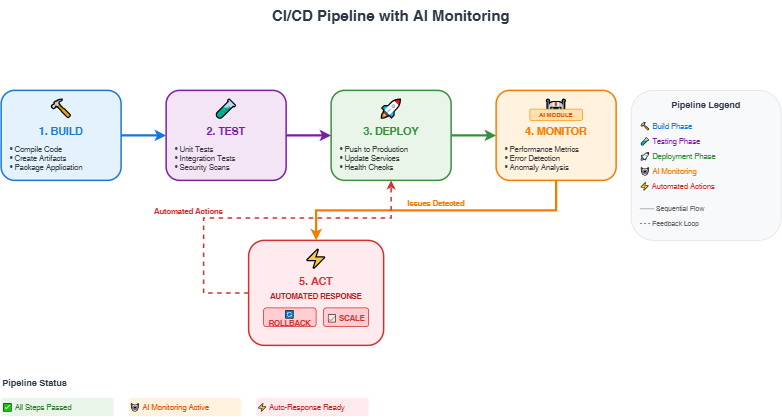

The diagram above was exported from draw.io. Its source (the exported page's mxGraphModel, read from the mxfile embedded in the PNG):
<mxGraphModel dx="1141" dy="748" grid="1" gridSize="10" guides="1" tooltips="1" connect="1" arrows="1" fold="1" page="1" pageScale="1" pageWidth="850" pageHeight="1100" math="0" shadow="0">
  <root>
    <mxCell id="0" />
    <mxCell id="1" parent="0" />
    <mxCell id="J58xxO_LF-J5JlDVuOX5-1" value="CI/CD Pipeline with AI Monitoring" style="text;html=1;strokeColor=none;fillColor=none;align=center;verticalAlign=middle;whiteSpace=wrap;rounded=0;fontSize=20;fontStyle=1;fontColor=#2D3748;" vertex="1" parent="1">
      <mxGeometry x="400" y="30" width="400" height="40" as="geometry" />
    </mxCell>
    <mxCell id="J58xxO_LF-J5JlDVuOX5-2" value="" style="rounded=1;whiteSpace=wrap;html=1;fillColor=#E3F2FD;strokeColor=#1976D2;strokeWidth=2;" vertex="1" parent="1">
      <mxGeometry x="80" y="150" width="160" height="120" as="geometry" />
    </mxCell>
    <mxCell id="J58xxO_LF-J5JlDVuOX5-3" value="🔨" style="text;html=1;strokeColor=none;fillColor=none;align=center;verticalAlign=middle;whiteSpace=wrap;fontSize=24;" vertex="1" parent="1">
      <mxGeometry x="140" y="160" width="40" height="30" as="geometry" />
    </mxCell>
    <mxCell id="J58xxO_LF-J5JlDVuOX5-4" value="1. BUILD" style="text;html=1;strokeColor=none;fillColor=none;align=center;verticalAlign=middle;whiteSpace=wrap;fontSize=14;fontStyle=1;fontColor=#1976D2;" vertex="1" parent="1">
      <mxGeometry x="80" y="195" width="160" height="20" as="geometry" />
    </mxCell>
    <mxCell id="J58xxO_LF-J5JlDVuOX5-5" value="• Compile Code&lt;br&gt;• Create Artifacts&lt;br&gt;• Package Application" style="text;html=1;strokeColor=none;fillColor=none;align=left;verticalAlign=middle;whiteSpace=wrap;fontSize=10;fontColor=#424242;" vertex="1" parent="1">
      <mxGeometry x="90" y="220" width="140" height="40" as="geometry" />
    </mxCell>
    <mxCell id="J58xxO_LF-J5JlDVuOX5-6" value="" style="rounded=1;whiteSpace=wrap;html=1;fillColor=#F3E5F5;strokeColor=#7B1FA2;strokeWidth=2;" vertex="1" parent="1">
      <mxGeometry x="300" y="150" width="160" height="120" as="geometry" />
    </mxCell>
    <mxCell id="J58xxO_LF-J5JlDVuOX5-7" value="🧪" style="text;html=1;strokeColor=none;fillColor=none;align=center;verticalAlign=middle;whiteSpace=wrap;fontSize=24;" vertex="1" parent="1">
      <mxGeometry x="360" y="160" width="40" height="30" as="geometry" />
    </mxCell>
    <mxCell id="J58xxO_LF-J5JlDVuOX5-8" value="2. TEST" style="text;html=1;strokeColor=none;fillColor=none;align=center;verticalAlign=middle;whiteSpace=wrap;fontSize=14;fontStyle=1;fontColor=#7B1FA2;" vertex="1" parent="1">
      <mxGeometry x="300" y="195" width="160" height="20" as="geometry" />
    </mxCell>
    <mxCell id="J58xxO_LF-J5JlDVuOX5-9" value="• Unit Tests&lt;br&gt;• Integration Tests&lt;br&gt;• Security Scans" style="text;html=1;strokeColor=none;fillColor=none;align=left;verticalAlign=middle;whiteSpace=wrap;fontSize=10;fontColor=#424242;" vertex="1" parent="1">
      <mxGeometry x="310" y="220" width="140" height="40" as="geometry" />
    </mxCell>
    <mxCell id="J58xxO_LF-J5JlDVuOX5-10" value="" style="rounded=1;whiteSpace=wrap;html=1;fillColor=#E8F5E8;strokeColor=#388E3C;strokeWidth=2;" vertex="1" parent="1">
      <mxGeometry x="520" y="150" width="160" height="120" as="geometry" />
    </mxCell>
    <mxCell id="J58xxO_LF-J5JlDVuOX5-11" value="🚀" style="text;html=1;strokeColor=none;fillColor=none;align=center;verticalAlign=middle;whiteSpace=wrap;fontSize=24;" vertex="1" parent="1">
      <mxGeometry x="580" y="160" width="40" height="30" as="geometry" />
    </mxCell>
    <mxCell id="J58xxO_LF-J5JlDVuOX5-12" value="3. DEPLOY" style="text;html=1;strokeColor=none;fillColor=none;align=center;verticalAlign=middle;whiteSpace=wrap;fontSize=14;fontStyle=1;fontColor=#388E3C;" vertex="1" parent="1">
      <mxGeometry x="520" y="195" width="160" height="20" as="geometry" />
    </mxCell>
    <mxCell id="J58xxO_LF-J5JlDVuOX5-13" value="• Push to Production&lt;br&gt;• Update Services&lt;br&gt;• Health Checks" style="text;html=1;strokeColor=none;fillColor=none;align=left;verticalAlign=middle;whiteSpace=wrap;fontSize=10;fontColor=#424242;" vertex="1" parent="1">
      <mxGeometry x="530" y="220" width="140" height="40" as="geometry" />
    </mxCell>
    <mxCell id="J58xxO_LF-J5JlDVuOX5-14" value="" style="rounded=1;whiteSpace=wrap;html=1;fillColor=#FFF3E0;strokeColor=#F57C00;strokeWidth=2;" vertex="1" parent="1">
      <mxGeometry x="740" y="150" width="160" height="120" as="geometry" />
    </mxCell>
    <mxCell id="J58xxO_LF-J5JlDVuOX5-15" value="🤖" style="text;html=1;strokeColor=none;fillColor=none;align=center;verticalAlign=middle;whiteSpace=wrap;fontSize=24;" vertex="1" parent="1">
      <mxGeometry x="800" y="160" width="40" height="30" as="geometry" />
    </mxCell>
    <mxCell id="J58xxO_LF-J5JlDVuOX5-16" value="4. MONITOR" style="text;html=1;strokeColor=none;fillColor=none;align=center;verticalAlign=middle;whiteSpace=wrap;fontSize=14;fontStyle=1;fontColor=#F57C00;" vertex="1" parent="1">
      <mxGeometry x="740" y="195" width="160" height="20" as="geometry" />
    </mxCell>
    <mxCell id="J58xxO_LF-J5JlDVuOX5-17" value="AI MODULE" style="text;html=1;strokeColor=#FF9800;fillColor=#FFE0B2;align=center;verticalAlign=middle;whiteSpace=wrap;fontSize=8;fontStyle=1;rounded=1;fontColor=#E65100;" vertex="1" parent="1">
      <mxGeometry x="785" y="175" width="70" height="15" as="geometry" />
    </mxCell>
    <mxCell id="J58xxO_LF-J5JlDVuOX5-18" value="• Performance Metrics&lt;br&gt;• Error Detection&lt;br&gt;• Anomaly Analysis" style="text;html=1;strokeColor=none;fillColor=none;align=left;verticalAlign=middle;whiteSpace=wrap;fontSize=10;fontColor=#424242;" vertex="1" parent="1">
      <mxGeometry x="750" y="220" width="140" height="40" as="geometry" />
    </mxCell>
    <mxCell id="J58xxO_LF-J5JlDVuOX5-19" value="" style="rounded=1;whiteSpace=wrap;html=1;fillColor=#FFEBEE;strokeColor=#D32F2F;strokeWidth=2;" vertex="1" parent="1">
      <mxGeometry x="410" y="350" width="180" height="140" as="geometry" />
    </mxCell>
    <mxCell id="J58xxO_LF-J5JlDVuOX5-20" value="⚡" style="text;html=1;strokeColor=none;fillColor=none;align=center;verticalAlign=middle;whiteSpace=wrap;fontSize=24;" vertex="1" parent="1">
      <mxGeometry x="480" y="360" width="40" height="30" as="geometry" />
    </mxCell>
    <mxCell id="J58xxO_LF-J5JlDVuOX5-21" value="5. ACT" style="text;html=1;strokeColor=none;fillColor=none;align=center;verticalAlign=middle;whiteSpace=wrap;fontSize=14;fontStyle=1;fontColor=#D32F2F;" vertex="1" parent="1">
      <mxGeometry x="410" y="395" width="180" height="20" as="geometry" />
    </mxCell>
    <mxCell id="J58xxO_LF-J5JlDVuOX5-22" value="AUTOMATED RESPONSE" style="text;html=1;strokeColor=none;fillColor=none;align=center;verticalAlign=middle;whiteSpace=wrap;fontSize=10;fontStyle=1;fontColor=#B71C1C;" vertex="1" parent="1">
      <mxGeometry x="410" y="415" width="180" height="15" as="geometry" />
    </mxCell>
    <mxCell id="J58xxO_LF-J5JlDVuOX5-23" value="🔄 ROLLBACK" style="rounded=1;whiteSpace=wrap;html=1;fillColor=#FFCDD2;strokeColor=#D32F2F;fontSize=10;fontStyle=1;fontColor=#D32F2F;" vertex="1" parent="1">
      <mxGeometry x="430" y="440" width="70" height="25" as="geometry" />
    </mxCell>
    <mxCell id="J58xxO_LF-J5JlDVuOX5-24" value="📈 SCALE" style="rounded=1;whiteSpace=wrap;html=1;fillColor=#FFCDD2;strokeColor=#D32F2F;fontSize=10;fontStyle=1;fontColor=#D32F2F;" vertex="1" parent="1">
      <mxGeometry x="510" y="440" width="60" height="25" as="geometry" />
    </mxCell>
    <mxCell id="J58xxO_LF-J5JlDVuOX5-25" value="" style="endArrow=classic;html=1;rounded=0;strokeWidth=3;strokeColor=#1976D2;exitX=1;exitY=0.5;exitDx=0;exitDy=0;entryX=0;entryY=0.5;entryDx=0;entryDy=0;" edge="1" parent="1" source="J58xxO_LF-J5JlDVuOX5-2" target="J58xxO_LF-J5JlDVuOX5-6">
      <mxGeometry width="50" height="50" relative="1" as="geometry">
        <mxPoint x="250" y="210" as="sourcePoint" />
        <mxPoint x="300" y="210" as="targetPoint" />
      </mxGeometry>
    </mxCell>
    <mxCell id="J58xxO_LF-J5JlDVuOX5-26" value="" style="endArrow=classic;html=1;rounded=0;strokeWidth=3;strokeColor=#7B1FA2;exitX=1;exitY=0.5;exitDx=0;exitDy=0;entryX=0;entryY=0.5;entryDx=0;entryDy=0;" edge="1" parent="1" source="J58xxO_LF-J5JlDVuOX5-6" target="J58xxO_LF-J5JlDVuOX5-10">
      <mxGeometry width="50" height="50" relative="1" as="geometry">
        <mxPoint x="470" y="210" as="sourcePoint" />
        <mxPoint x="520" y="210" as="targetPoint" />
      </mxGeometry>
    </mxCell>
    <mxCell id="J58xxO_LF-J5JlDVuOX5-27" value="" style="endArrow=classic;html=1;rounded=0;strokeWidth=3;strokeColor=#388E3C;exitX=1;exitY=0.5;exitDx=0;exitDy=0;entryX=0;entryY=0.5;entryDx=0;entryDy=0;" edge="1" parent="1" source="J58xxO_LF-J5JlDVuOX5-10" target="J58xxO_LF-J5JlDVuOX5-14">
      <mxGeometry width="50" height="50" relative="1" as="geometry">
        <mxPoint x="690" y="210" as="sourcePoint" />
        <mxPoint x="740" y="210" as="targetPoint" />
      </mxGeometry>
    </mxCell>
    <mxCell id="J58xxO_LF-J5JlDVuOX5-28" value="" style="endArrow=classic;html=1;rounded=0;strokeWidth=3;strokeColor=#F57C00;exitX=0.5;exitY=1;exitDx=0;exitDy=0;entryX=0.5;entryY=0;entryDx=0;entryDy=0;" edge="1" parent="1" source="J58xxO_LF-J5JlDVuOX5-14" target="J58xxO_LF-J5JlDVuOX5-19">
      <mxGeometry width="50" height="50" relative="1" as="geometry">
        <mxPoint x="820" y="280" as="sourcePoint" />
        <mxPoint x="500" y="350" as="targetPoint" />
        <Array as="points">
          <mxPoint x="820" y="310" />
          <mxPoint x="500" y="310" />
        </Array>
      </mxGeometry>
    </mxCell>
    <mxCell id="J58xxO_LF-J5JlDVuOX5-29" value="" style="endArrow=classic;html=1;rounded=0;strokeWidth=2;strokeColor=#D32F2F;exitX=0;exitY=0.5;exitDx=0;exitDy=0;entryX=0.5;entryY=1;entryDx=0;entryDy=0;dashed=1;" edge="1" parent="1" source="J58xxO_LF-J5JlDVuOX5-19" target="J58xxO_LF-J5JlDVuOX5-10">
      <mxGeometry width="50" height="50" relative="1" as="geometry">
        <mxPoint x="410" y="420" as="sourcePoint" />
        <mxPoint x="600" y="280" as="targetPoint" />
        <Array as="points">
          <mxPoint x="350" y="420" />
          <mxPoint x="350" y="320" />
          <mxPoint x="600" y="320" />
        </Array>
      </mxGeometry>
    </mxCell>
    <mxCell id="J58xxO_LF-J5JlDVuOX5-30" value="Issues Detected" style="text;html=1;strokeColor=none;fillColor=none;align=center;verticalAlign=middle;whiteSpace=wrap;fontSize=10;fontStyle=1;fontColor=#F57C00;rotation=0;" vertex="1" parent="1">
      <mxGeometry x="620" y="290" width="80" height="20" as="geometry" />
    </mxCell>
    <mxCell id="J58xxO_LF-J5JlDVuOX5-31" value="Automated Actions" style="text;html=1;strokeColor=none;fillColor=none;align=center;verticalAlign=middle;whiteSpace=wrap;fontSize=10;fontStyle=1;fontColor=#D32F2F;" vertex="1" parent="1">
      <mxGeometry x="280" y="300" width="100" height="20" as="geometry" />
    </mxCell>
    <mxCell id="J58xxO_LF-J5JlDVuOX5-32" value="Pipeline Status" style="text;html=1;strokeColor=none;fillColor=none;align=left;verticalAlign=middle;whiteSpace=wrap;fontSize=12;fontStyle=1;fontColor=#2D3748;" vertex="1" parent="1">
      <mxGeometry x="80" y="530" width="120" height="20" as="geometry" />
    </mxCell>
    <mxCell id="J58xxO_LF-J5JlDVuOX5-33" value="✅ All Steps Passed" style="text;html=1;strokeColor=none;fillColor=#E8F5E8;align=left;verticalAlign=middle;whiteSpace=wrap;fontSize=10;fontColor=#2E7D32;rounded=1;" vertex="1" parent="1">
      <mxGeometry x="80" y="560" width="150" height="25" as="geometry" />
    </mxCell>
    <mxCell id="J58xxO_LF-J5JlDVuOX5-34" value="🤖 AI Monitoring Active" style="text;html=1;strokeColor=none;fillColor=#FFF3E0;align=left;verticalAlign=middle;whiteSpace=wrap;fontSize=10;fontColor=#E65100;rounded=1;" vertex="1" parent="1">
      <mxGeometry x="250" y="560" width="150" height="25" as="geometry" />
    </mxCell>
    <mxCell id="J58xxO_LF-J5JlDVuOX5-35" value="⚡ Auto-Response Ready" style="text;html=1;strokeColor=none;fillColor=#FFEBEE;align=left;verticalAlign=middle;whiteSpace=wrap;fontSize=10;fontColor=#C62828;rounded=1;" vertex="1" parent="1">
      <mxGeometry x="420" y="560" width="150" height="25" as="geometry" />
    </mxCell>
    <mxCell id="J58xxO_LF-J5JlDVuOX5-36" value="" style="rounded=1;whiteSpace=wrap;html=1;fillColor=#F8F9FA;strokeColor=#DEE2E6;strokeWidth=1;" vertex="1" parent="1">
      <mxGeometry x="920" y="150" width="200" height="200" as="geometry" />
    </mxCell>
    <mxCell id="J58xxO_LF-J5JlDVuOX5-37" value="Pipeline Legend" style="text;html=1;strokeColor=none;fillColor=none;align=center;verticalAlign=middle;whiteSpace=wrap;fontSize=12;fontStyle=1;fontColor=#2D3748;" vertex="1" parent="1">
      <mxGeometry x="920" y="160" width="200" height="20" as="geometry" />
    </mxCell>
    <mxCell id="J58xxO_LF-J5JlDVuOX5-38" value="🔨 Build Phase" style="text;html=1;strokeColor=none;fillColor=none;align=left;verticalAlign=middle;whiteSpace=wrap;fontSize=10;fontColor=#1976D2;" vertex="1" parent="1">
      <mxGeometry x="930" y="190" width="180" height="15" as="geometry" />
    </mxCell>
    <mxCell id="J58xxO_LF-J5JlDVuOX5-39" value="🧪 Testing Phase" style="text;html=1;strokeColor=none;fillColor=none;align=left;verticalAlign=middle;whiteSpace=wrap;fontSize=10;fontColor=#7B1FA2;" vertex="1" parent="1">
      <mxGeometry x="930" y="210" width="180" height="15" as="geometry" />
    </mxCell>
    <mxCell id="J58xxO_LF-J5JlDVuOX5-40" value="🚀 Deployment Phase" style="text;html=1;strokeColor=none;fillColor=none;align=left;verticalAlign=middle;whiteSpace=wrap;fontSize=10;fontColor=#388E3C;" vertex="1" parent="1">
      <mxGeometry x="930" y="230" width="180" height="15" as="geometry" />
    </mxCell>
    <mxCell id="J58xxO_LF-J5JlDVuOX5-41" value="🤖 AI Monitoring" style="text;html=1;strokeColor=none;fillColor=none;align=left;verticalAlign=middle;whiteSpace=wrap;fontSize=10;fontColor=#F57C00;" vertex="1" parent="1">
      <mxGeometry x="930" y="250" width="180" height="15" as="geometry" />
    </mxCell>
    <mxCell id="J58xxO_LF-J5JlDVuOX5-42" value="⚡ Automated Actions" style="text;html=1;strokeColor=none;fillColor=none;align=left;verticalAlign=middle;whiteSpace=wrap;fontSize=10;fontColor=#D32F2F;" vertex="1" parent="1">
      <mxGeometry x="930" y="270" width="180" height="15" as="geometry" />
    </mxCell>
    <mxCell id="J58xxO_LF-J5JlDVuOX5-43" value="─── Sequential Flow" style="text;html=1;strokeColor=none;fillColor=none;align=left;verticalAlign=middle;whiteSpace=wrap;fontSize=9;fontColor=#666666;" vertex="1" parent="1">
      <mxGeometry x="930" y="300" width="180" height="15" as="geometry" />
    </mxCell>
    <mxCell id="J58xxO_LF-J5JlDVuOX5-44" value="- - - Feedback Loop" style="text;html=1;strokeColor=none;fillColor=none;align=left;verticalAlign=middle;whiteSpace=wrap;fontSize=9;fontColor=#666666;" vertex="1" parent="1">
      <mxGeometry x="930" y="320" width="180" height="15" as="geometry" />
    </mxCell>
  </root>
</mxGraphModel>